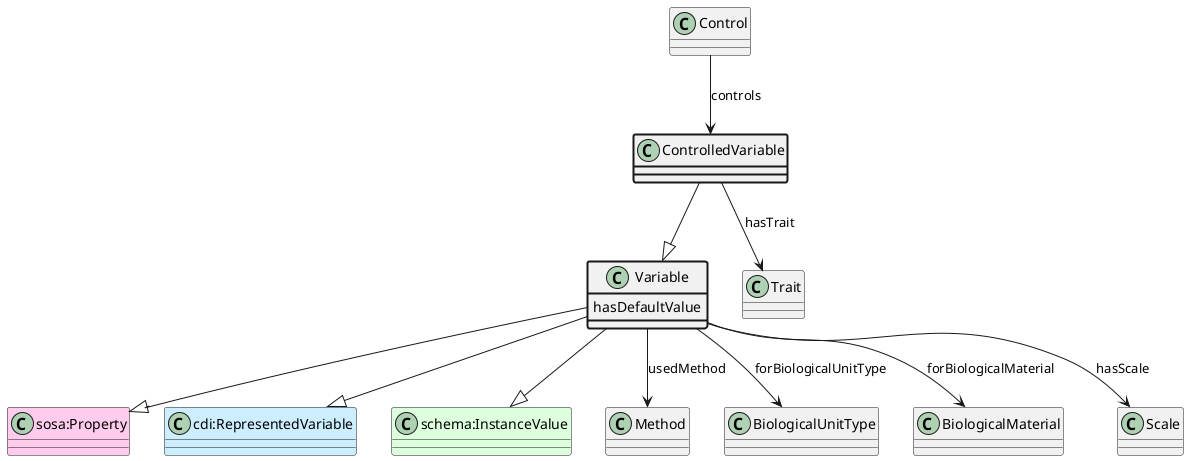

The diagram above was rendered by PlantUML. Its source (embedded in the PNG):
@startuml
class ControlledVariable  #line.bold
class Variable  
class "sosa:Property" #FFCCEE 
Variable --|> "sosa:Property"
class "cdi:RepresentedVariable" #CCEEFF 
Variable --|> "cdi:RepresentedVariable"
class "schema:InstanceValue" #DDFFDD 
Variable --|> "schema:InstanceValue"
ControlledVariable --|> Variable
class Control 
Control --> ControlledVariable : controls
class Trait 
ControlledVariable --> Trait : hasTrait
class Variable #line.bold {
    hasDefaultValue
}
class Method 
Variable --> Method : usedMethod
class BiologicalUnitType 
Variable --> BiologicalUnitType : forBiologicalUnitType
class BiologicalMaterial 
Variable --> BiologicalMaterial : forBiologicalMaterial
class Scale 
Variable --> Scale : hasScale
@enduml